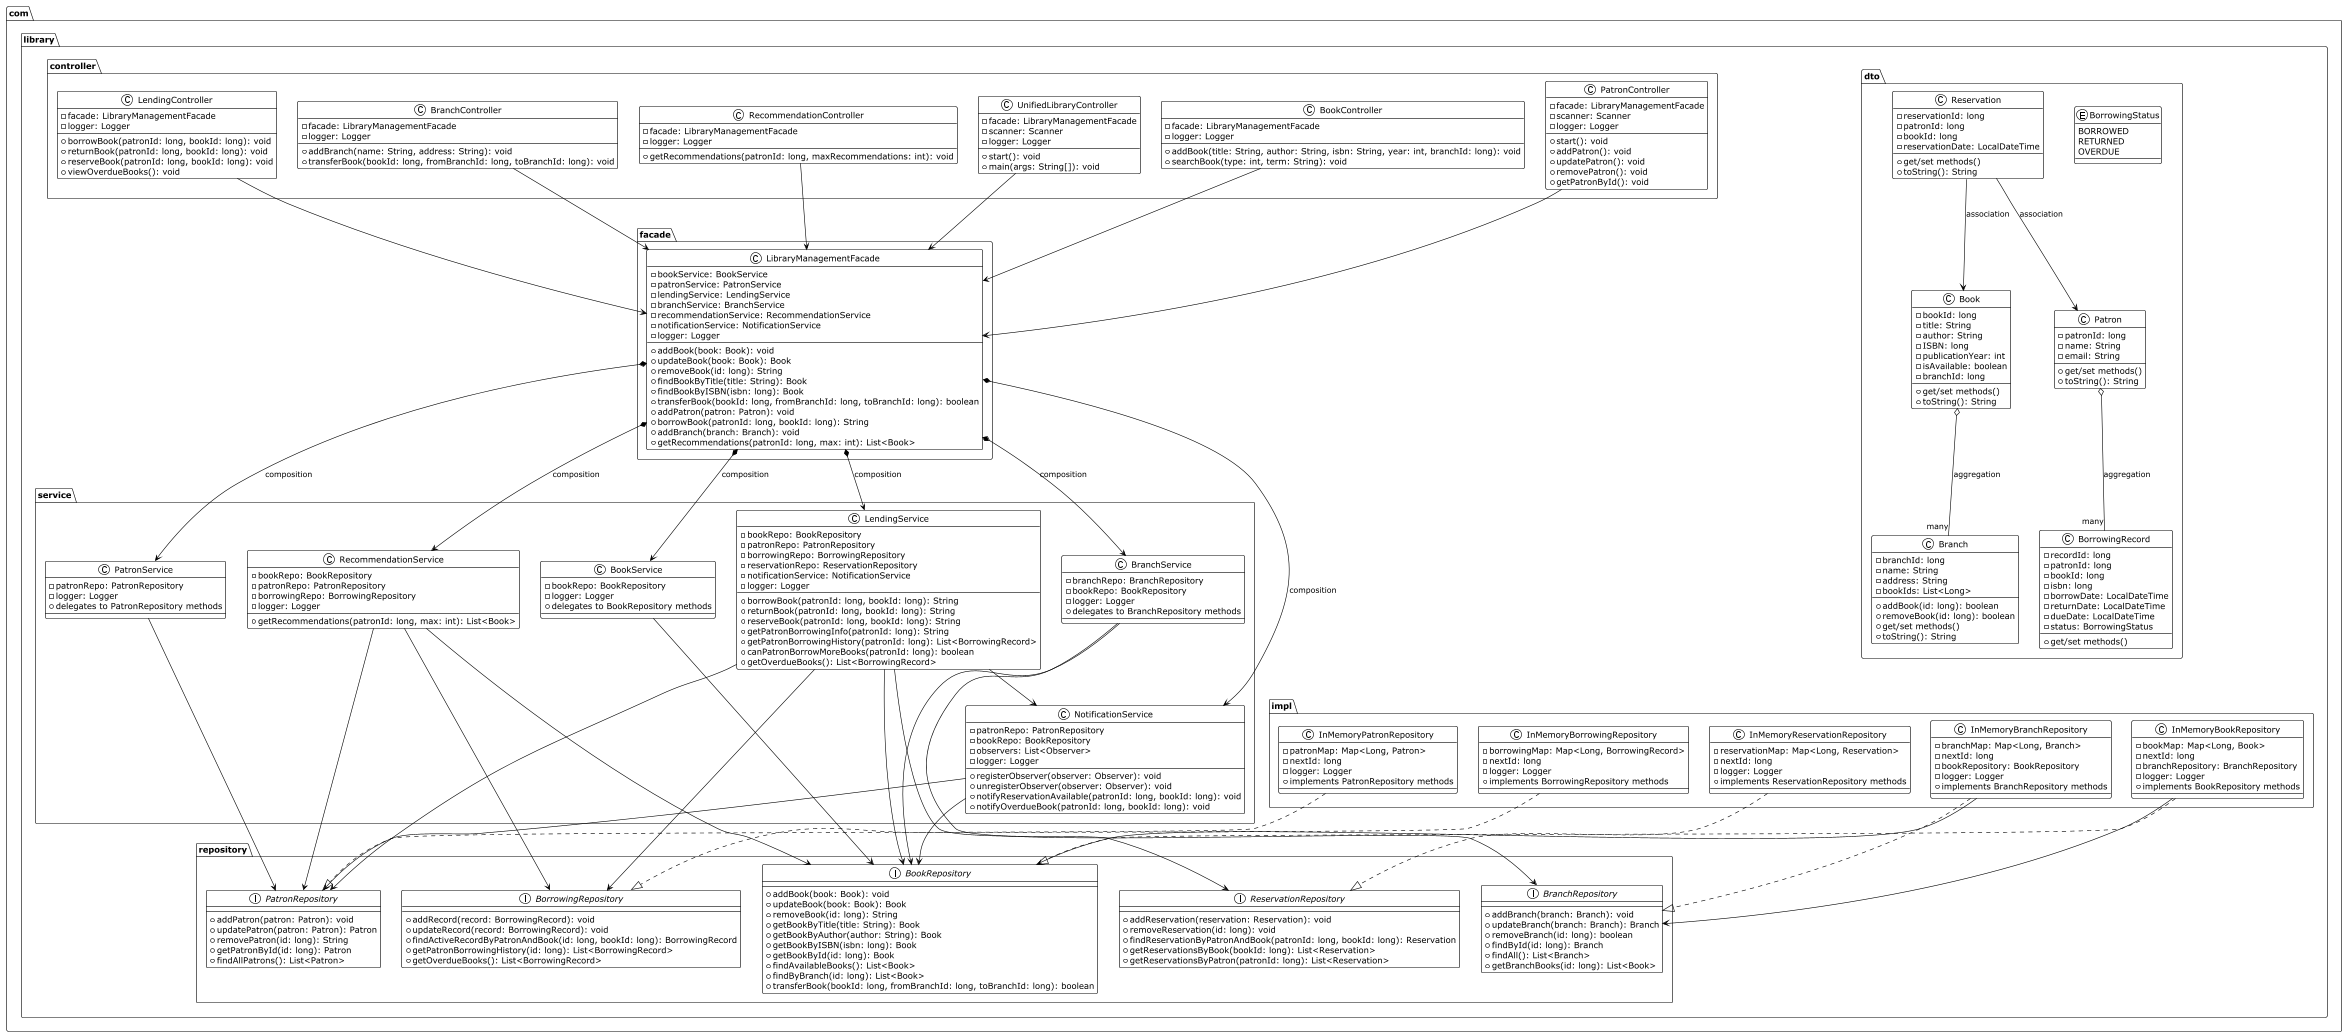

The diagram above was rendered by PlantUML. Its source (embedded in the PNG):
@startuml
!theme plain
top to bottom direction

package "com.library.dto" {
  enum BorrowingStatus {
    BORROWED
    RETURNED
    OVERDUE
  }

  class Book {
    - bookId: long
    - title: String
    - author: String
    - ISBN: long
    - publicationYear: int
    - isAvailable: boolean
    - branchId: long
    + get/set methods()
    + toString(): String
  }

  class Patron {
    - patronId: long
    - name: String
    - email: String
    + get/set methods()
    + toString(): String
  }

  class Branch {
    - branchId: long
    - name: String
    - address: String
    - bookIds: List<Long>
    + addBook(id: long): boolean
    + removeBook(id: long): boolean
    + get/set methods()
    + toString(): String
  }

  class BorrowingRecord {
    - recordId: long
    - patronId: long
    - bookId: long
    - isbn: long
    - borrowDate: LocalDateTime
    - returnDate: LocalDateTime
    - dueDate: LocalDateTime
    - status: BorrowingStatus
    + get/set methods()
  }

  class Reservation {
    - reservationId: long
    - patronId: long
    - bookId: long
    - reservationDate: LocalDateTime
    + get/set methods()
    + toString(): String
  }
}

package "com.library.repository" {
  interface BookRepository {
    + addBook(book: Book): void
    + updateBook(book: Book): Book
    + removeBook(id: long): String
    + getBookByTitle(title: String): Book
    + getBookByAuthor(author: String): Book
    + getBookByISBN(isbn: long): Book
    + getBookById(id: long): Book
    + findAvailableBooks(): List<Book>
    + findByBranch(id: long): List<Book>
    + transferBook(bookId: long, fromBranchId: long, toBranchId: long): boolean
  }

  interface PatronRepository {
    + addPatron(patron: Patron): void
    + updatePatron(patron: Patron): Patron
    + removePatron(id: long): String
    + getPatronById(id: long): Patron
    + findAllPatrons(): List<Patron>
  }

  interface BranchRepository {
    + addBranch(branch: Branch): void
    + updateBranch(branch: Branch): Branch
    + removeBranch(id: long): boolean
    + findById(id: long): Branch
    + findAll(): List<Branch>
    + getBranchBooks(id: long): List<Book>
  }

  interface BorrowingRepository {
    + addRecord(record: BorrowingRecord): void
    + updateRecord(record: BorrowingRecord): void
    + findActiveRecordByPatronAndBook(id: long, bookId: long): BorrowingRecord
    + getPatronBorrowingHistory(id: long): List<BorrowingRecord>
    + getOverdueBooks(): List<BorrowingRecord>
  }

  interface ReservationRepository {
    + addReservation(reservation: Reservation): void
    + removeReservation(id: long): void
    + findReservationByPatronAndBook(patronId: long, bookId: long): Reservation
    + getReservationsByBook(bookId: long): List<Reservation>
    + getReservationsByPatron(patronId: long): List<Reservation>
  }
}

package "com.library.impl" {
  class InMemoryBookRepository {
    - bookMap: Map<Long, Book>
    - nextId: long
    - branchRepository: BranchRepository
    - logger: Logger
    + implements BookRepository methods
  }

  class InMemoryPatronRepository {
    - patronMap: Map<Long, Patron>
    - nextId: long
    - logger: Logger
    + implements PatronRepository methods
  }

  class InMemoryBranchRepository {
    - branchMap: Map<Long, Branch>
    - nextId: long
    - bookRepository: BookRepository
    - logger: Logger
    + implements BranchRepository methods
  }

  class InMemoryBorrowingRepository {
    - borrowingMap: Map<Long, BorrowingRecord>
    - nextId: long
    - logger: Logger
    + implements BorrowingRepository methods
  }

  class InMemoryReservationRepository {
    - reservationMap: Map<Long, Reservation>
    - nextId: long
    - logger: Logger
    + implements ReservationRepository methods
  }
}

package "com.library.service" {
  class BookService {
    - bookRepo: BookRepository
    - logger: Logger
    + delegates to BookRepository methods
  }

  class PatronService {
    - patronRepo: PatronRepository
    - logger: Logger
    + delegates to PatronRepository methods
  }

  class LendingService {
    - bookRepo: BookRepository
    - patronRepo: PatronRepository
    - borrowingRepo: BorrowingRepository
    - reservationRepo: ReservationRepository
    - notificationService: NotificationService
    - logger: Logger
    + borrowBook(patronId: long, bookId: long): String
    + returnBook(patronId: long, bookId: long): String
    + reserveBook(patronId: long, bookId: long): String
    + getPatronBorrowingInfo(patronId: long): String
    + getPatronBorrowingHistory(patronId: long): List<BorrowingRecord>
    + canPatronBorrowMoreBooks(patronId: long): boolean
    + getOverdueBooks(): List<BorrowingRecord>
  }

  class BranchService {
    - branchRepo: BranchRepository
    - bookRepo: BookRepository
    - logger: Logger
    + delegates to BranchRepository methods
  }

  class RecommendationService {
    - bookRepo: BookRepository
    - patronRepo: PatronRepository
    - borrowingRepo: BorrowingRepository
    - logger: Logger
    + getRecommendations(patronId: long, max: int): List<Book>
  }

  class NotificationService {
    - patronRepo: PatronRepository
    - bookRepo: BookRepository
    - observers: List<Observer>
    - logger: Logger
    + registerObserver(observer: Observer): void
    + unregisterObserver(observer: Observer): void
    + notifyReservationAvailable(patronId: long, bookId: long): void
    + notifyOverdueBook(patronId: long, bookId: long): void
  }
}

package "com.library.facade" {
  class LibraryManagementFacade {
    - bookService: BookService
    - patronService: PatronService
    - lendingService: LendingService
    - branchService: BranchService
    - recommendationService: RecommendationService
    - notificationService: NotificationService
    - logger: Logger
    + addBook(book: Book): void
    + updateBook(book: Book): Book
    + removeBook(id: long): String
    + findBookByTitle(title: String): Book
    + findBookByISBN(isbn: long): Book
    + transferBook(bookId: long, fromBranchId: long, toBranchId: long): boolean
    + addPatron(patron: Patron): void
    + borrowBook(patronId: long, bookId: long): String
    + addBranch(branch: Branch): void
    + getRecommendations(patronId: long, max: int): List<Book>
  }
}

package "com.library.controller" {
  class UnifiedLibraryController {
    - facade: LibraryManagementFacade
    - scanner: Scanner
    - logger: Logger
    + start(): void
    + main(args: String[]): void
  }

  class BookController {
    - facade: LibraryManagementFacade
    - logger: Logger
    + addBook(title: String, author: String, isbn: String, year: int, branchId: long): void
    + searchBook(type: int, term: String): void
  }

  class PatronController {
    - facade: LibraryManagementFacade
    - scanner: Scanner
    - logger: Logger
    + start(): void
    + addPatron(): void
    + updatePatron(): void
    + removePatron(): void
    + getPatronById(): void
  }

  class LendingController {
    - facade: LibraryManagementFacade
    - logger: Logger
    + borrowBook(patronId: long, bookId: long): void
    + returnBook(patronId: long, bookId: long): void
    + reserveBook(patronId: long, bookId: long): void
    + viewOverdueBooks(): void
  }

  class BranchController {
    - facade: LibraryManagementFacade
    - logger: Logger
    + addBranch(name: String, address: String): void
    + transferBook(bookId: long, fromBranchId: long, toBranchId: long): void
  }

  class RecommendationController {
    - facade: LibraryManagementFacade
    - logger: Logger
    + getRecommendations(patronId: long, maxRecommendations: int): void
  }
}

' Relationships
Book o-- "many" Branch : aggregation
Patron o-- "many" BorrowingRecord : aggregation
Reservation --> Patron : association
Reservation --> Book : association

UnifiedLibraryController --> LibraryManagementFacade
BookController --> LibraryManagementFacade
PatronController --> LibraryManagementFacade
LendingController --> LibraryManagementFacade
BranchController --> LibraryManagementFacade
RecommendationController --> LibraryManagementFacade

LibraryManagementFacade *--> BookService : composition
LibraryManagementFacade *--> PatronService : composition
LibraryManagementFacade *--> LendingService : composition
LibraryManagementFacade *--> BranchService : composition
LibraryManagementFacade *--> RecommendationService : composition
LibraryManagementFacade *--> NotificationService : composition

BookService --> BookRepository
PatronService --> PatronRepository
LendingService --> BookRepository
LendingService --> PatronRepository
LendingService --> BorrowingRepository
LendingService --> ReservationRepository
LendingService --> NotificationService
BranchService --> BranchRepository
BranchService --> BookRepository
RecommendationService --> BookRepository
RecommendationService --> PatronRepository
RecommendationService --> BorrowingRepository
NotificationService --> PatronRepository
NotificationService --> BookRepository

InMemoryBookRepository ..|> BookRepository
InMemoryPatronRepository ..|> PatronRepository
InMemoryBranchRepository ..|> BranchRepository
InMemoryBorrowingRepository ..|> BorrowingRepository
InMemoryReservationRepository ..|> ReservationRepository

InMemoryBookRepository --> BranchRepository
InMemoryBranchRepository --> BookRepository

@enduml